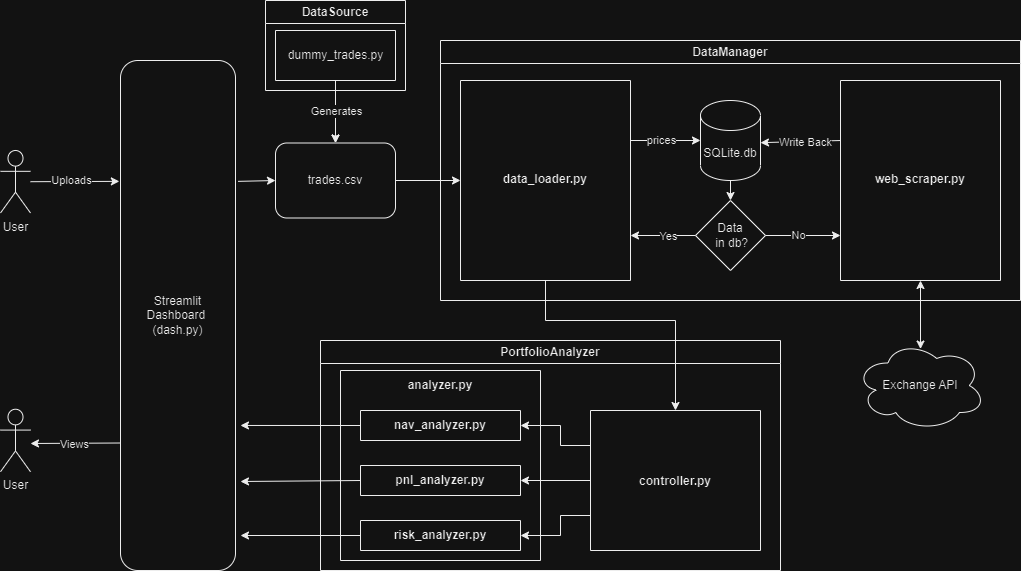

The diagram above was exported from draw.io. Its source (the exported page's mxGraphModel, read from the mxfile embedded in the PNG):
<mxGraphModel dx="3974" dy="670" grid="1" gridSize="10" guides="1" tooltips="1" connect="1" arrows="1" fold="1" page="1" pageScale="1" pageWidth="850" pageHeight="1100" math="0" shadow="0">
  <root>
    <mxCell id="0" />
    <mxCell id="1" parent="0" />
    <mxCell id="DsliELwjNKU33ITN_CI_-145" value="PortfolioAnalyzer" style="swimlane;whiteSpace=wrap;html=1;startSize=23;" parent="1" vertex="1">
      <mxGeometry x="-220" y="1680" width="460" height="230" as="geometry" />
    </mxCell>
    <mxCell id="DsliELwjNKU33ITN_CI_-146" value="&#10;&#10;&#10;&#10;&#10;&#10;&#10;&#10;&#10;&#10;controller.py" style="swimlane;startSize=0;" parent="DsliELwjNKU33ITN_CI_-145" vertex="1">
      <mxGeometry x="270" y="70" width="170" height="140" as="geometry" />
    </mxCell>
    <mxCell id="zBS43fKV9B2bybsJV0e5-13" value="" style="endArrow=classic;html=1;rounded=0;exitX=0;exitY=0.25;exitDx=0;exitDy=0;entryX=1;entryY=0.5;entryDx=0;entryDy=0;" parent="DsliELwjNKU33ITN_CI_-145" source="DsliELwjNKU33ITN_CI_-146" target="zBS43fKV9B2bybsJV0e5-10" edge="1">
      <mxGeometry width="50" height="50" relative="1" as="geometry">
        <mxPoint x="256.11" y="100" as="sourcePoint" />
        <mxPoint x="330.11" y="-140" as="targetPoint" />
        <Array as="points">
          <mxPoint x="240" y="105" />
          <mxPoint x="240" y="85" />
        </Array>
      </mxGeometry>
    </mxCell>
    <mxCell id="zBS43fKV9B2bybsJV0e5-14" value="" style="endArrow=classic;html=1;rounded=0;exitX=0;exitY=0.75;exitDx=0;exitDy=0;entryX=1;entryY=0.5;entryDx=0;entryDy=0;" parent="DsliELwjNKU33ITN_CI_-145" source="DsliELwjNKU33ITN_CI_-146" target="zBS43fKV9B2bybsJV0e5-12" edge="1">
      <mxGeometry width="50" height="50" relative="1" as="geometry">
        <mxPoint x="256.11" y="180" as="sourcePoint" />
        <mxPoint x="330.11" y="-140" as="targetPoint" />
        <Array as="points">
          <mxPoint x="240" y="175" />
          <mxPoint x="240" y="195" />
        </Array>
      </mxGeometry>
    </mxCell>
    <mxCell id="zBS43fKV9B2bybsJV0e5-19" value="" style="endArrow=classic;html=1;rounded=0;exitX=0;exitY=0.5;exitDx=0;exitDy=0;entryX=1;entryY=0.5;entryDx=0;entryDy=0;" parent="DsliELwjNKU33ITN_CI_-145" source="DsliELwjNKU33ITN_CI_-146" target="zBS43fKV9B2bybsJV0e5-11" edge="1">
      <mxGeometry width="50" height="50" relative="1" as="geometry">
        <mxPoint x="255.11" y="139.57999999999993" as="sourcePoint" />
        <mxPoint x="190.11" y="139.57999999999993" as="targetPoint" />
      </mxGeometry>
    </mxCell>
    <mxCell id="zBS43fKV9B2bybsJV0e5-20" value="&#10;&#10;analyzer.py" style="swimlane;startSize=0;" parent="DsliELwjNKU33ITN_CI_-145" vertex="1">
      <mxGeometry x="20" y="30" width="200" height="190" as="geometry" />
    </mxCell>
    <mxCell id="zBS43fKV9B2bybsJV0e5-10" value="&#10;&#10;nav_analyzer.py" style="swimlane;startSize=0;" parent="zBS43fKV9B2bybsJV0e5-20" vertex="1">
      <mxGeometry x="20" y="40" width="160" height="30" as="geometry" />
    </mxCell>
    <mxCell id="zBS43fKV9B2bybsJV0e5-11" value="&#10;&#10;pnl_analyzer.py" style="swimlane;startSize=0;" parent="zBS43fKV9B2bybsJV0e5-20" vertex="1">
      <mxGeometry x="20" y="95" width="160" height="30" as="geometry" />
    </mxCell>
    <mxCell id="zBS43fKV9B2bybsJV0e5-12" value="&#10;&#10;risk_analyzer.py" style="swimlane;startSize=0;" parent="zBS43fKV9B2bybsJV0e5-20" vertex="1">
      <mxGeometry x="20" y="150" width="160" height="30" as="geometry" />
    </mxCell>
    <mxCell id="DsliELwjNKU33ITN_CI_-151" value="DataManager" style="swimlane;whiteSpace=wrap;html=1;" parent="1" vertex="1">
      <mxGeometry x="-100" y="1380" width="580" height="260" as="geometry" />
    </mxCell>
    <mxCell id="DsliELwjNKU33ITN_CI_-152" value="&#10;&#10;&#10;&#10;&#10;&#10;&#10;&#10;&#10;&#10;&#10;&#10;&#10;&#10;web_scraper.py" style="swimlane;startSize=0;" parent="DsliELwjNKU33ITN_CI_-151" vertex="1">
      <mxGeometry x="400" y="40" width="160" height="200" as="geometry" />
    </mxCell>
    <mxCell id="DsliELwjNKU33ITN_CI_-153" value="&#10;&#10;&#10;&#10;&#10;&#10;&#10;&#10;&#10;&#10;&#10;&#10;&#10;&#10;data_loader.py" style="swimlane;startSize=0;" parent="DsliELwjNKU33ITN_CI_-151" vertex="1">
      <mxGeometry x="20" y="40" width="170" height="200" as="geometry" />
    </mxCell>
    <mxCell id="DsliELwjNKU33ITN_CI_-154" value="SQLite.db" style="shape=cylinder3;whiteSpace=wrap;html=1;boundedLbl=1;backgroundOutline=1;size=15;" parent="DsliELwjNKU33ITN_CI_-151" vertex="1">
      <mxGeometry x="260" y="60" width="60" height="80" as="geometry" />
    </mxCell>
    <mxCell id="DsliELwjNKU33ITN_CI_-155" value="&amp;nbsp;Data&amp;nbsp;&lt;br&gt;&amp;nbsp;in db?" style="rhombus;whiteSpace=wrap;html=1;" parent="DsliELwjNKU33ITN_CI_-151" vertex="1">
      <mxGeometry x="255" y="160" width="70" height="70" as="geometry" />
    </mxCell>
    <mxCell id="DsliELwjNKU33ITN_CI_-156" value="" style="endArrow=classic;html=1;rounded=0;entryX=0;entryY=0.5;entryDx=0;entryDy=0;entryPerimeter=0;exitX=1;exitY=0.75;exitDx=0;exitDy=0;" parent="DsliELwjNKU33ITN_CI_-151" target="DsliELwjNKU33ITN_CI_-154" edge="1">
      <mxGeometry width="50" height="50" relative="1" as="geometry">
        <mxPoint x="190" y="100" as="sourcePoint" />
        <mxPoint x="430" y="20" as="targetPoint" />
      </mxGeometry>
    </mxCell>
    <mxCell id="DsliELwjNKU33ITN_CI_-157" value="prices" style="edgeLabel;html=1;align=center;verticalAlign=middle;resizable=0;points=[];" parent="DsliELwjNKU33ITN_CI_-156" vertex="1" connectable="0">
      <mxGeometry x="-0.1244" y="1" relative="1" as="geometry">
        <mxPoint as="offset" />
      </mxGeometry>
    </mxCell>
    <mxCell id="DsliELwjNKU33ITN_CI_-158" value="" style="endArrow=classic;html=1;rounded=0;entryX=0.5;entryY=0;entryDx=0;entryDy=0;" parent="DsliELwjNKU33ITN_CI_-151" target="DsliELwjNKU33ITN_CI_-155" edge="1">
      <mxGeometry width="50" height="50" relative="1" as="geometry">
        <mxPoint x="290" y="140" as="sourcePoint" />
        <mxPoint x="290" y="150" as="targetPoint" />
      </mxGeometry>
    </mxCell>
    <mxCell id="DsliELwjNKU33ITN_CI_-159" value="" style="endArrow=classic;html=1;rounded=0;exitX=0;exitY=0.5;exitDx=0;exitDy=0;entryX=1;entryY=0.25;entryDx=0;entryDy=0;" parent="DsliELwjNKU33ITN_CI_-151" source="DsliELwjNKU33ITN_CI_-155" edge="1">
      <mxGeometry width="50" height="50" relative="1" as="geometry">
        <mxPoint x="380" y="465" as="sourcePoint" />
        <mxPoint x="190" y="195" as="targetPoint" />
      </mxGeometry>
    </mxCell>
    <mxCell id="DsliELwjNKU33ITN_CI_-160" value="Yes" style="edgeLabel;html=1;align=center;verticalAlign=middle;resizable=0;points=[];" parent="DsliELwjNKU33ITN_CI_-159" vertex="1" connectable="0">
      <mxGeometry x="-0.1276" relative="1" as="geometry">
        <mxPoint as="offset" />
      </mxGeometry>
    </mxCell>
    <mxCell id="DsliELwjNKU33ITN_CI_-161" value="" style="endArrow=classic;html=1;rounded=0;exitX=1;exitY=0.5;exitDx=0;exitDy=0;entryX=0;entryY=0.25;entryDx=0;entryDy=0;" parent="DsliELwjNKU33ITN_CI_-151" source="DsliELwjNKU33ITN_CI_-155" edge="1">
      <mxGeometry width="50" height="50" relative="1" as="geometry">
        <mxPoint x="375" y="465" as="sourcePoint" />
        <mxPoint x="400" y="195" as="targetPoint" />
      </mxGeometry>
    </mxCell>
    <mxCell id="DsliELwjNKU33ITN_CI_-162" value="No" style="edgeLabel;html=1;align=center;verticalAlign=middle;resizable=0;points=[];" parent="DsliELwjNKU33ITN_CI_-161" vertex="1" connectable="0">
      <mxGeometry x="-0.1333" y="1" relative="1" as="geometry">
        <mxPoint as="offset" />
      </mxGeometry>
    </mxCell>
    <mxCell id="DsliELwjNKU33ITN_CI_-163" value="" style="endArrow=classic;html=1;rounded=0;entryX=1;entryY=0;entryDx=0;entryDy=42.1875;entryPerimeter=0;exitX=0;exitY=0.75;exitDx=0;exitDy=0;" parent="DsliELwjNKU33ITN_CI_-151" target="DsliELwjNKU33ITN_CI_-154" edge="1">
      <mxGeometry width="50" height="50" relative="1" as="geometry">
        <mxPoint x="400" y="100" as="sourcePoint" />
        <mxPoint x="425" y="220" as="targetPoint" />
      </mxGeometry>
    </mxCell>
    <mxCell id="DsliELwjNKU33ITN_CI_-164" value="Write Back" style="edgeLabel;html=1;align=center;verticalAlign=middle;resizable=0;points=[];" parent="DsliELwjNKU33ITN_CI_-163" vertex="1" connectable="0">
      <mxGeometry x="-0.0914" relative="1" as="geometry">
        <mxPoint as="offset" />
      </mxGeometry>
    </mxCell>
    <mxCell id="DsliELwjNKU33ITN_CI_-165" value="trades.csv" style="rounded=1;whiteSpace=wrap;html=1;" parent="1" vertex="1">
      <mxGeometry x="-265" y="1482.5" width="120" height="75" as="geometry" />
    </mxCell>
    <mxCell id="DsliELwjNKU33ITN_CI_-166" value="" style="endArrow=classic;html=1;rounded=0;exitX=1;exitY=0.5;exitDx=0;exitDy=0;entryX=0;entryY=0.5;entryDx=0;entryDy=0;" parent="1" source="DsliELwjNKU33ITN_CI_-165" target="DsliELwjNKU33ITN_CI_-153" edge="1">
      <mxGeometry width="50" height="50" relative="1" as="geometry">
        <mxPoint x="-200" y="1055" as="sourcePoint" />
        <mxPoint x="-200" y="985" as="targetPoint" />
      </mxGeometry>
    </mxCell>
    <mxCell id="DsliELwjNKU33ITN_CI_-167" value="Exchange API" style="ellipse;shape=cloud;whiteSpace=wrap;html=1;" parent="1" vertex="1">
      <mxGeometry x="315" y="1680" width="130" height="90" as="geometry" />
    </mxCell>
    <mxCell id="DsliELwjNKU33ITN_CI_-168" value="Streamlit &lt;br&gt;Dashboard&amp;nbsp; (dash.py)" style="rounded=1;whiteSpace=wrap;html=1;" parent="1" vertex="1">
      <mxGeometry x="-420" y="1400" width="115" height="510" as="geometry" />
    </mxCell>
    <mxCell id="DsliELwjNKU33ITN_CI_-169" value="" style="edgeStyle=orthogonalEdgeStyle;rounded=0;orthogonalLoop=1;jettySize=auto;html=1;" parent="1" source="DsliELwjNKU33ITN_CI_-170" target="DsliELwjNKU33ITN_CI_-165" edge="1">
      <mxGeometry relative="1" as="geometry" />
    </mxCell>
    <mxCell id="DsliELwjNKU33ITN_CI_-170" value="DataSource" style="swimlane;whiteSpace=wrap;html=1;" parent="1" vertex="1">
      <mxGeometry x="-275" y="1340" width="140" height="90" as="geometry" />
    </mxCell>
    <mxCell id="DsliELwjNKU33ITN_CI_-171" value="" style="swimlane;startSize=0;" parent="DsliELwjNKU33ITN_CI_-170" vertex="1">
      <mxGeometry x="10" y="30" width="120" height="50" as="geometry" />
    </mxCell>
    <mxCell id="DsliELwjNKU33ITN_CI_-172" value="dummy_trades.py" style="text;html=1;align=center;verticalAlign=middle;resizable=0;points=[];autosize=1;strokeColor=none;fillColor=none;" parent="DsliELwjNKU33ITN_CI_-171" vertex="1">
      <mxGeometry y="10" width="120" height="30" as="geometry" />
    </mxCell>
    <mxCell id="DsliELwjNKU33ITN_CI_-173" value="" style="endArrow=classic;html=1;rounded=0;exitX=0;exitY=0.75;exitDx=0;exitDy=0;" parent="1" source="DsliELwjNKU33ITN_CI_-168" edge="1">
      <mxGeometry width="50" height="50" relative="1" as="geometry">
        <mxPoint x="-460" y="1790" as="sourcePoint" />
        <mxPoint x="-510" y="1783" as="targetPoint" />
      </mxGeometry>
    </mxCell>
    <mxCell id="DsliELwjNKU33ITN_CI_-174" value="Views" style="edgeLabel;html=1;align=center;verticalAlign=middle;resizable=0;points=[];" parent="DsliELwjNKU33ITN_CI_-173" vertex="1" connectable="0">
      <mxGeometry x="0.226" y="-2" relative="1" as="geometry">
        <mxPoint x="9" y="2" as="offset" />
      </mxGeometry>
    </mxCell>
    <mxCell id="DsliELwjNKU33ITN_CI_-175" value="" style="endArrow=classic;html=1;rounded=0;exitX=1.023;exitY=0.237;exitDx=0;exitDy=0;exitPerimeter=0;entryX=0;entryY=0.5;entryDx=0;entryDy=0;" parent="1" source="DsliELwjNKU33ITN_CI_-168" target="DsliELwjNKU33ITN_CI_-165" edge="1">
      <mxGeometry width="50" height="50" relative="1" as="geometry">
        <mxPoint x="-70" y="1370" as="sourcePoint" />
        <mxPoint x="-20" y="1320" as="targetPoint" />
      </mxGeometry>
    </mxCell>
    <mxCell id="DsliELwjNKU33ITN_CI_-177" value="" style="endArrow=classic;html=1;rounded=0;exitX=0.5;exitY=1;exitDx=0;exitDy=0;entryX=0.5;entryY=0;entryDx=0;entryDy=0;" parent="1" source="DsliELwjNKU33ITN_CI_-153" target="DsliELwjNKU33ITN_CI_-146" edge="1">
      <mxGeometry width="50" height="50" relative="1" as="geometry">
        <mxPoint x="-70" y="1730" as="sourcePoint" />
        <mxPoint x="-20" y="1680" as="targetPoint" />
        <Array as="points">
          <mxPoint x="5" y="1660" />
          <mxPoint x="135" y="1660" />
        </Array>
      </mxGeometry>
    </mxCell>
    <mxCell id="DsliELwjNKU33ITN_CI_-178" value="" style="endArrow=classic;html=1;rounded=0;entryX=0.5;entryY=0;entryDx=0;entryDy=0;exitX=0.5;exitY=1;exitDx=0;exitDy=0;" parent="1" source="DsliELwjNKU33ITN_CI_-171" target="DsliELwjNKU33ITN_CI_-165" edge="1">
      <mxGeometry width="50" height="50" relative="1" as="geometry">
        <mxPoint x="-200" y="1430" as="sourcePoint" />
        <mxPoint x="-206.5" y="1557.5" as="targetPoint" />
      </mxGeometry>
    </mxCell>
    <mxCell id="DsliELwjNKU33ITN_CI_-179" value="Generates" style="edgeLabel;html=1;align=center;verticalAlign=middle;resizable=0;points=[];" parent="DsliELwjNKU33ITN_CI_-178" vertex="1" connectable="0">
      <mxGeometry x="-0.0195" relative="1" as="geometry">
        <mxPoint as="offset" />
      </mxGeometry>
    </mxCell>
    <mxCell id="DsliELwjNKU33ITN_CI_-180" value="User" style="shape=umlActor;verticalLabelPosition=bottom;verticalAlign=top;html=1;outlineConnect=0;" parent="1" vertex="1">
      <mxGeometry x="-540" y="1490" width="30" height="62.5" as="geometry" />
    </mxCell>
    <mxCell id="DsliELwjNKU33ITN_CI_-181" value="" style="endArrow=classic;html=1;rounded=0;entryX=-0.01;entryY=0.237;entryDx=0;entryDy=0;entryPerimeter=0;" parent="1" source="DsliELwjNKU33ITN_CI_-180" target="DsliELwjNKU33ITN_CI_-168" edge="1">
      <mxGeometry width="50" height="50" relative="1" as="geometry">
        <mxPoint x="-70" y="1730" as="sourcePoint" />
        <mxPoint x="-20" y="1680" as="targetPoint" />
      </mxGeometry>
    </mxCell>
    <mxCell id="DsliELwjNKU33ITN_CI_-182" value="Uploads" style="edgeLabel;html=1;align=center;verticalAlign=middle;resizable=0;points=[];" parent="DsliELwjNKU33ITN_CI_-181" vertex="1" connectable="0">
      <mxGeometry x="-0.0929" y="2" relative="1" as="geometry">
        <mxPoint as="offset" />
      </mxGeometry>
    </mxCell>
    <mxCell id="DsliELwjNKU33ITN_CI_-183" value="User" style="shape=umlActor;verticalLabelPosition=bottom;verticalAlign=top;html=1;outlineConnect=0;" parent="1" vertex="1">
      <mxGeometry x="-540" y="1748.75" width="30" height="62.5" as="geometry" />
    </mxCell>
    <mxCell id="DsliELwjNKU33ITN_CI_-184" value="" style="endArrow=classic;startArrow=classic;html=1;rounded=0;entryX=0.5;entryY=1;entryDx=0;entryDy=0;exitX=0.5;exitY=0.095;exitDx=0;exitDy=0;exitPerimeter=0;" parent="1" source="DsliELwjNKU33ITN_CI_-167" target="DsliELwjNKU33ITN_CI_-152" edge="1">
      <mxGeometry width="50" height="50" relative="1" as="geometry">
        <mxPoint x="383" y="1689" as="sourcePoint" />
        <mxPoint x="-20" y="1620" as="targetPoint" />
      </mxGeometry>
    </mxCell>
    <mxCell id="zBS43fKV9B2bybsJV0e5-15" value="" style="endArrow=classic;html=1;rounded=0;exitX=0;exitY=0.5;exitDx=0;exitDy=0;entryX=0.999;entryY=0.696;entryDx=0;entryDy=0;entryPerimeter=0;" parent="1" source="zBS43fKV9B2bybsJV0e5-10" edge="1">
      <mxGeometry width="50" height="50" relative="1" as="geometry">
        <mxPoint x="15.110000000000014" y="1590" as="sourcePoint" />
        <mxPoint x="-300.00499999999977" y="1764.96" as="targetPoint" />
      </mxGeometry>
    </mxCell>
    <mxCell id="zBS43fKV9B2bybsJV0e5-17" value="" style="endArrow=classic;html=1;rounded=0;exitX=0;exitY=0.5;exitDx=0;exitDy=0;" parent="1" source="zBS43fKV9B2bybsJV0e5-11" edge="1">
      <mxGeometry width="50" height="50" relative="1" as="geometry">
        <mxPoint x="-234.89" y="1821.25" as="sourcePoint" />
        <mxPoint x="-300" y="1821" as="targetPoint" />
      </mxGeometry>
    </mxCell>
    <mxCell id="zBS43fKV9B2bybsJV0e5-18" value="" style="endArrow=classic;html=1;rounded=0;exitX=0;exitY=0.5;exitDx=0;exitDy=0;" parent="1" source="zBS43fKV9B2bybsJV0e5-12" edge="1">
      <mxGeometry width="50" height="50" relative="1" as="geometry">
        <mxPoint x="-234.89" y="1870" as="sourcePoint" />
        <mxPoint x="-300" y="1875" as="targetPoint" />
      </mxGeometry>
    </mxCell>
  </root>
</mxGraphModel>